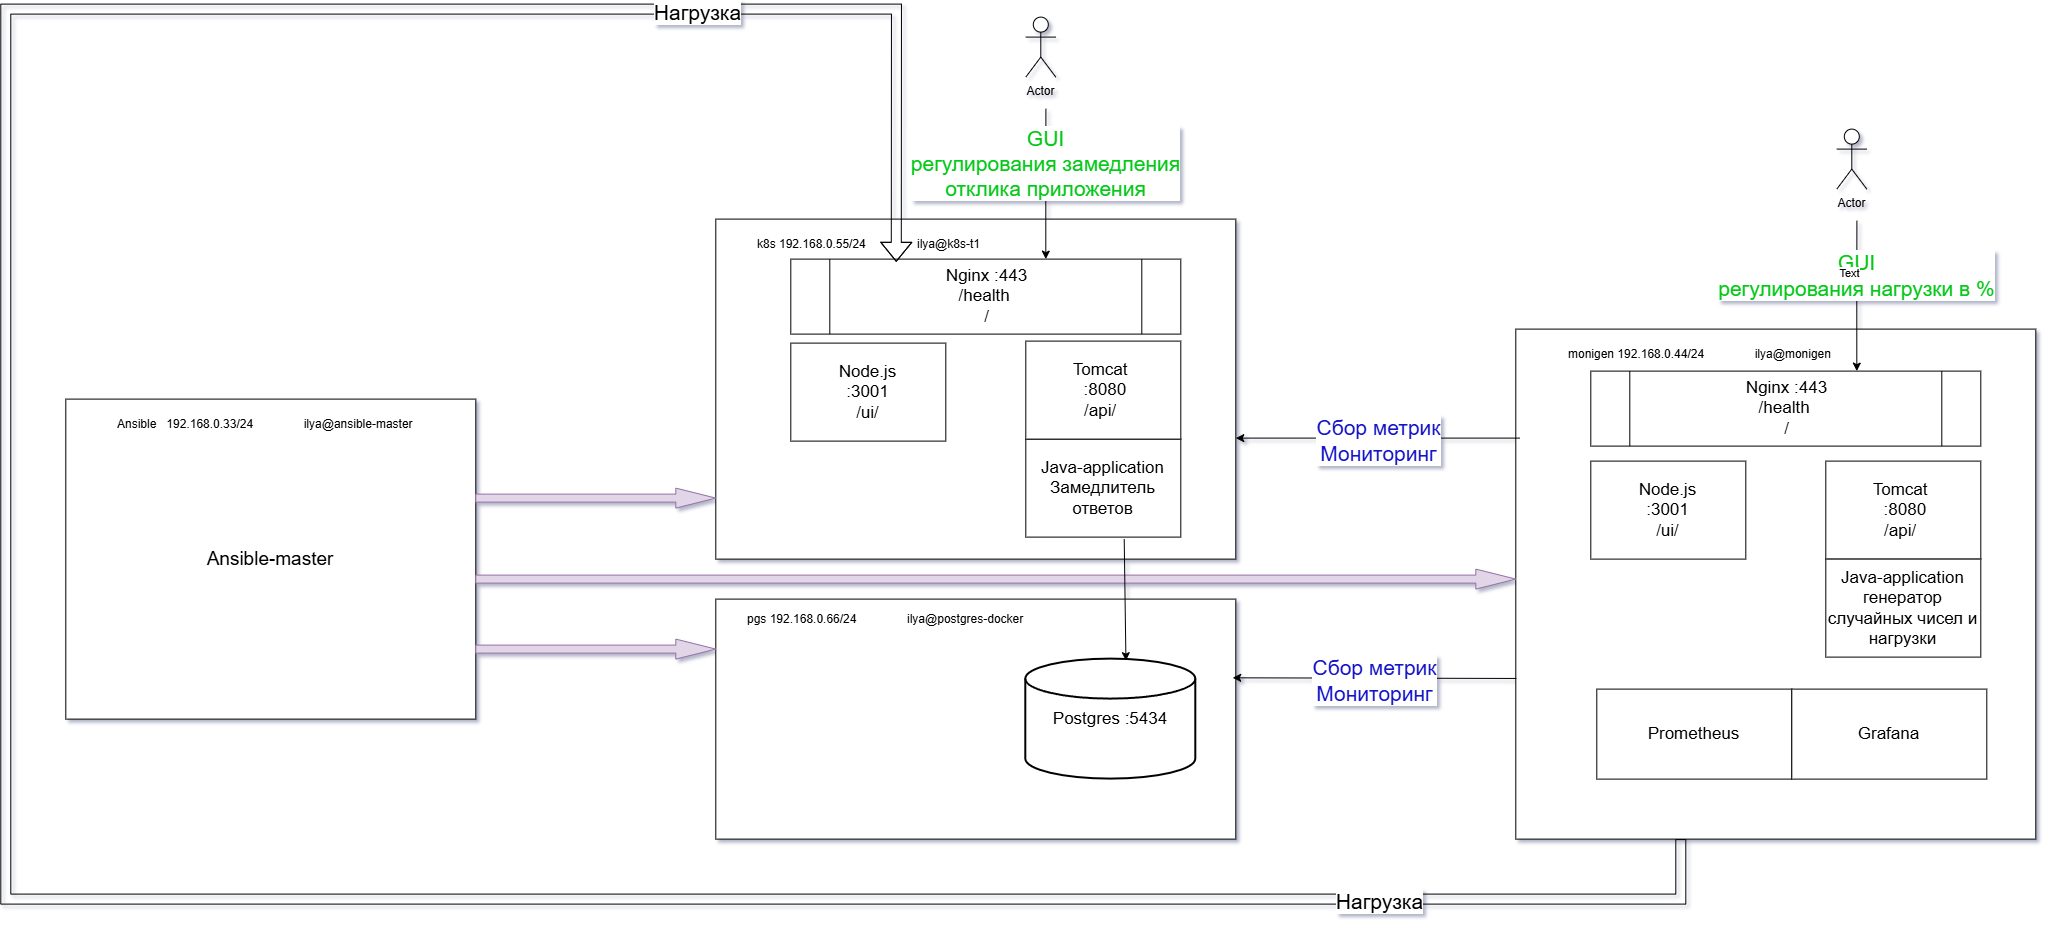

The diagram above was exported from draw.io. Its source (the exported page's mxGraphModel, read from the mxfile embedded in the PNG):
<mxGraphModel dx="3817" dy="2670" grid="1" gridSize="10" guides="1" tooltips="1" connect="1" arrows="1" fold="1" page="1" pageScale="1" pageWidth="850" pageHeight="1100" math="0" shadow="1">
  <root>
    <mxCell id="0" />
    <mxCell id="1" parent="0" />
    <mxCell id="PVUqSkL8hr0BprVq6HE5-4" parent="1" style="rounded=0;whiteSpace=wrap;html=1;" value="" vertex="1">
      <mxGeometry height="240" width="520" x="240" y="520" as="geometry" />
    </mxCell>
    <mxCell id="PVUqSkL8hr0BprVq6HE5-2" parent="1" style="rounded=0;whiteSpace=wrap;html=1;" value="" vertex="1">
      <mxGeometry height="340" width="520" x="240" y="140" as="geometry" />
    </mxCell>
    <mxCell id="PVUqSkL8hr0BprVq6HE5-3" parent="1" style="strokeWidth=2;html=1;shape=mxgraph.flowchart.database;whiteSpace=wrap;rounded=0;" value="&lt;font style=&quot;font-size: 17px;&quot;&gt;&lt;font style=&quot;&quot;&gt;Postgres&amp;nbsp;&lt;/font&gt;&lt;span style=&quot;background-color: transparent; color: light-dark(rgb(0, 0, 0), rgb(255, 255, 255));&quot;&gt;:5434&lt;/span&gt;&lt;/font&gt;" vertex="1">
      <mxGeometry height="120" width="170" x="550" y="580" as="geometry" />
    </mxCell>
    <mxCell id="PVUqSkL8hr0BprVq6HE5-7" parent="1" style="text;html=1;whiteSpace=wrap;strokeColor=none;fillColor=none;align=left;verticalAlign=middle;rounded=0;" value="pgs 192.168.0.66/24&lt;span style=&quot;white-space:pre&quot;&gt;&#09;&#09;&lt;/span&gt;ilya@postgres-docker" vertex="1">
      <mxGeometry height="40" width="390" x="270" y="520" as="geometry" />
    </mxCell>
    <mxCell id="PVUqSkL8hr0BprVq6HE5-8" parent="1" style="shape=process;whiteSpace=wrap;html=1;backgroundOutline=1;rounded=0;" value="&lt;font style=&quot;font-size: 17px;&quot;&gt;Nginx :443&lt;/font&gt;&lt;div&gt;&lt;font style=&quot;font-size: 17px;&quot;&gt;/health&amp;nbsp;&lt;/font&gt;&lt;/div&gt;&lt;div&gt;&lt;font style=&quot;font-size: 17px;&quot;&gt;/&lt;/font&gt;&lt;/div&gt;" vertex="1">
      <mxGeometry height="75" width="390" x="315" y="180" as="geometry" />
    </mxCell>
    <mxCell id="PVUqSkL8hr0BprVq6HE5-9" parent="1" style="text;html=1;whiteSpace=wrap;strokeColor=none;fillColor=none;align=left;verticalAlign=middle;rounded=0;" value="k8s 192.168.0.55/24&lt;span style=&quot;white-space:pre&quot;&gt;&#09;&#09;&lt;/span&gt;ilya@k8s-t1" vertex="1">
      <mxGeometry height="30" width="320" x="280" y="150" as="geometry" />
    </mxCell>
    <mxCell id="PVUqSkL8hr0BprVq6HE5-11" parent="1" style="rounded=0;whiteSpace=wrap;html=1;" value="&lt;font style=&quot;font-size: 19px;&quot;&gt;Ansible-master&lt;/font&gt;" vertex="1">
      <mxGeometry height="320" width="410" x="-410" y="320" as="geometry" />
    </mxCell>
    <mxCell id="PVUqSkL8hr0BprVq6HE5-12" parent="1" style="text;html=1;whiteSpace=wrap;strokeColor=none;fillColor=none;align=left;verticalAlign=middle;rounded=0;" value="Ansible&amp;nbsp; &amp;nbsp;192.168.0.33/24&lt;span style=&quot;white-space:pre&quot;&gt;&#09;&#09;&lt;/span&gt;ilya@ansible-master" vertex="1">
      <mxGeometry height="30" width="340" x="-360" y="330" as="geometry" />
    </mxCell>
    <mxCell id="PVUqSkL8hr0BprVq6HE5-13" parent="1" style="html=1;shadow=0;dashed=0;align=center;verticalAlign=middle;shape=mxgraph.arrows2.arrow;dy=0.6;dx=40;notch=0;fillColor=#e1d5e7;strokeColor=#9673a6;rounded=0;" value="" vertex="1">
      <mxGeometry height="20" width="240" y="560" as="geometry" />
    </mxCell>
    <mxCell id="PVUqSkL8hr0BprVq6HE5-14" parent="1" style="html=1;shadow=0;dashed=0;align=center;verticalAlign=middle;shape=mxgraph.arrows2.arrow;dy=0.6;dx=40;notch=0;fillColor=#e1d5e7;strokeColor=#9673a6;rounded=0;" value="" vertex="1">
      <mxGeometry height="20" width="240" y="409" as="geometry" />
    </mxCell>
    <mxCell id="PVUqSkL8hr0BprVq6HE5-16" parent="1" style="rounded=0;whiteSpace=wrap;html=1;" value="&lt;span style=&quot;font-size: 17px;&quot;&gt;Java-application&lt;/span&gt;&lt;div&gt;&lt;span style=&quot;font-size: 17px;&quot;&gt;Замедлитель ответов&lt;/span&gt;&lt;/div&gt;" vertex="1">
      <mxGeometry height="98" width="155" x="550" y="360" as="geometry" />
    </mxCell>
    <mxCell id="RLw-G6V4E9adoPE6Y0Ib-1" parent="1" style="rounded=0;whiteSpace=wrap;html=1;" value="" vertex="1">
      <mxGeometry height="510" width="520" x="1040" y="250" as="geometry" />
    </mxCell>
    <mxCell id="RLw-G6V4E9adoPE6Y0Ib-2" parent="1" style="shape=process;whiteSpace=wrap;html=1;backgroundOutline=1;rounded=0;" value="&lt;font style=&quot;font-size: 17px;&quot;&gt;Nginx :443&lt;/font&gt;&lt;div&gt;&lt;font style=&quot;font-size: 17px;&quot;&gt;/health&amp;nbsp;&lt;/font&gt;&lt;/div&gt;&lt;div&gt;&lt;font style=&quot;font-size: 17px;&quot;&gt;/&lt;/font&gt;&lt;/div&gt;" vertex="1">
      <mxGeometry height="75" width="390" x="1115" y="292" as="geometry" />
    </mxCell>
    <mxCell id="RLw-G6V4E9adoPE6Y0Ib-3" parent="1" style="text;html=1;whiteSpace=wrap;strokeColor=none;fillColor=none;align=left;verticalAlign=middle;rounded=0;" value="monigen 192.168.0.44/24&lt;span style=&quot;white-space:pre&quot;&gt;&#09;&#09;&lt;/span&gt;ilya@monigen" vertex="1">
      <mxGeometry height="30" width="320" x="1091" y="260" as="geometry" />
    </mxCell>
    <mxCell id="RLw-G6V4E9adoPE6Y0Ib-4" parent="1" style="rounded=0;whiteSpace=wrap;html=1;" value="&lt;font style=&quot;font-size: 17px;&quot;&gt;Node.js&lt;/font&gt;&lt;div&gt;&lt;font style=&quot;font-size: 17px;&quot;&gt;:3001&lt;/font&gt;&lt;/div&gt;&lt;div&gt;&lt;font style=&quot;font-size: 17px;&quot;&gt;/ui/&lt;/font&gt;&lt;/div&gt;" vertex="1">
      <mxGeometry height="98" width="155" x="315" y="264" as="geometry" />
    </mxCell>
    <mxCell id="RLw-G6V4E9adoPE6Y0Ib-5" parent="1" style="rounded=0;whiteSpace=wrap;html=1;" value="&lt;div&gt;&lt;font style=&quot;font-size: 17px;&quot;&gt;Tomcat&amp;nbsp;&lt;/font&gt;&lt;/div&gt;&lt;div&gt;&lt;span style=&quot;background-color: transparent; color: light-dark(rgb(0, 0, 0), rgb(255, 255, 255));&quot;&gt;&lt;font style=&quot;font-size: 17px;&quot;&gt;&amp;nbsp;:8080&lt;/font&gt;&lt;/span&gt;&lt;/div&gt;&lt;div&gt;&lt;span style=&quot;background-color: transparent; color: light-dark(rgb(0, 0, 0), rgb(255, 255, 255));&quot;&gt;&lt;font style=&quot;font-size: 17px;&quot;&gt;/api/&amp;nbsp;&lt;/font&gt;&lt;/span&gt;&lt;/div&gt;" vertex="1">
      <mxGeometry height="98" width="155" x="1350" y="382" as="geometry" />
    </mxCell>
    <mxCell id="RLw-G6V4E9adoPE6Y0Ib-6" parent="1" style="rounded=0;whiteSpace=wrap;html=1;" value="&lt;span style=&quot;font-size: 17px;&quot;&gt;Java-application&lt;/span&gt;&lt;div&gt;&lt;span style=&quot;font-size: 17px;&quot;&gt;генератор случайных чисел и нагрузки&lt;/span&gt;&lt;/div&gt;" vertex="1">
      <mxGeometry height="98" width="155" x="1350" y="480" as="geometry" />
    </mxCell>
    <mxCell id="RLw-G6V4E9adoPE6Y0Ib-7" parent="1" style="rounded=0;whiteSpace=wrap;html=1;" value="&lt;div&gt;&lt;font style=&quot;font-size: 17px;&quot;&gt;Tomcat&amp;nbsp;&lt;/font&gt;&lt;/div&gt;&lt;div&gt;&lt;span style=&quot;background-color: transparent; color: light-dark(rgb(0, 0, 0), rgb(255, 255, 255));&quot;&gt;&lt;font style=&quot;font-size: 17px;&quot;&gt;&amp;nbsp;:8080&lt;/font&gt;&lt;/span&gt;&lt;/div&gt;&lt;div&gt;&lt;span style=&quot;background-color: transparent; color: light-dark(rgb(0, 0, 0), rgb(255, 255, 255));&quot;&gt;&lt;font style=&quot;font-size: 17px;&quot;&gt;/api/&amp;nbsp;&lt;/font&gt;&lt;/span&gt;&lt;/div&gt;" vertex="1">
      <mxGeometry height="98" width="155" x="550" y="262" as="geometry" />
    </mxCell>
    <mxCell id="RLw-G6V4E9adoPE6Y0Ib-10" parent="1" style="html=1;shadow=0;dashed=0;align=center;verticalAlign=middle;shape=mxgraph.arrows2.arrow;dy=0.6;dx=40;notch=0;fillColor=#e1d5e7;strokeColor=#9673a6;rounded=0;" value="" vertex="1">
      <mxGeometry height="20" width="1040" y="490" as="geometry" />
    </mxCell>
    <mxCell id="RLw-G6V4E9adoPE6Y0Ib-11" parent="1" style="shape=umlActor;verticalLabelPosition=bottom;verticalAlign=top;html=1;outlineConnect=0;rounded=0;" value="Actor" vertex="1">
      <mxGeometry height="60" width="30" x="1361" y="50" as="geometry" />
    </mxCell>
    <mxCell id="RLw-G6V4E9adoPE6Y0Ib-12" edge="1" parent="1" style="endArrow=classic;html=1;rounded=0;entryX=0.684;entryY=1.011;entryDx=0;entryDy=0;entryPerimeter=0;edgeStyle=orthogonalEdgeStyle;elbow=vertical;curved=1;" value="">
      <mxGeometry height="50" relative="1" width="50" as="geometry">
        <mxPoint x="1381.1000365995674" y="141.67" as="sourcePoint" />
        <mxPoint x="1380.9999999999995" y="292.00000000000006" as="targetPoint" />
      </mxGeometry>
    </mxCell>
    <mxCell id="RLw-G6V4E9adoPE6Y0Ib-25" connectable="0" parent="RLw-G6V4E9adoPE6Y0Ib-12" style="edgeLabel;html=1;align=center;verticalAlign=middle;resizable=0;points=[];rounded=0;" value="&lt;font style=&quot;font-size: 21px; color: light-dark(rgb(5, 200, 25), rgb(237, 237, 237));&quot;&gt;GUI&lt;/font&gt;&lt;div&gt;&lt;font style=&quot;font-size: 21px; color: light-dark(rgb(5, 200, 25), rgb(237, 237, 237));&quot;&gt;регулирования нагрузки в %&lt;/font&gt;&lt;/div&gt;" vertex="1">
      <mxGeometry relative="1" x="-0.3101" y="-2" as="geometry">
        <mxPoint as="offset" />
      </mxGeometry>
    </mxCell>
    <mxCell id="BZMaNo31kXctUyy72ins-8" connectable="0" parent="RLw-G6V4E9adoPE6Y0Ib-12" style="edgeLabel;html=1;align=center;verticalAlign=middle;resizable=0;points=[];" value="Text" vertex="1">
      <mxGeometry relative="1" x="-0.3458" y="-9" as="geometry">
        <mxPoint y="1" as="offset" />
      </mxGeometry>
    </mxCell>
    <mxCell id="RLw-G6V4E9adoPE6Y0Ib-21" edge="1" parent="1" style="edgeStyle=orthogonalEdgeStyle;elbow=vertical;endArrow=classic;html=1;rounded=0;startArrow=none;startFill=0;shape=flexArrow;strokeWidth=1;entryX=0.439;entryY=1.091;entryDx=0;entryDy=0;entryPerimeter=0;" target="PVUqSkL8hr0BprVq6HE5-9" value="">
      <mxGeometry height="50" relative="1" width="50" as="geometry">
        <Array as="points">
          <mxPoint x="1205.14" y="820" />
          <mxPoint x="-470" y="820" />
          <mxPoint x="-470" y="-70" />
          <mxPoint x="420.57" y="-70" />
        </Array>
        <mxPoint x="1205" y="760" as="sourcePoint" />
        <mxPoint x="450" y="150" as="targetPoint" />
      </mxGeometry>
    </mxCell>
    <mxCell id="BZMaNo31kXctUyy72ins-7" connectable="0" parent="RLw-G6V4E9adoPE6Y0Ib-21" style="edgeLabel;html=1;align=center;verticalAlign=middle;resizable=0;points=[];" value="&lt;span style=&quot;font-size: 21px;&quot;&gt;Нагрузка&lt;/span&gt;" vertex="1">
      <mxGeometry relative="1" x="-0.8075" y="1" as="geometry">
        <mxPoint as="offset" />
      </mxGeometry>
    </mxCell>
    <mxCell id="BZMaNo31kXctUyy72ins-10" connectable="0" parent="RLw-G6V4E9adoPE6Y0Ib-21" style="edgeLabel;html=1;align=center;verticalAlign=middle;resizable=0;points=[];" value="&lt;font style=&quot;font-size: 21px;&quot;&gt;Нагрузка&lt;/font&gt;" vertex="1">
      <mxGeometry relative="1" x="0.7611" y="-2" as="geometry">
        <mxPoint x="-2" as="offset" />
      </mxGeometry>
    </mxCell>
    <mxCell id="RLw-G6V4E9adoPE6Y0Ib-26" parent="1" style="rounded=0;whiteSpace=wrap;html=1;" value="&lt;font style=&quot;font-size: 17px;&quot;&gt;Node.js&lt;/font&gt;&lt;div&gt;&lt;font style=&quot;font-size: 17px;&quot;&gt;:3001&lt;/font&gt;&lt;/div&gt;&lt;div&gt;&lt;font style=&quot;font-size: 17px;&quot;&gt;/ui/&lt;/font&gt;&lt;/div&gt;" vertex="1">
      <mxGeometry height="98" width="155" x="1115" y="382" as="geometry" />
    </mxCell>
    <mxCell id="RLw-G6V4E9adoPE6Y0Ib-27" parent="1" style="shape=umlActor;verticalLabelPosition=bottom;verticalAlign=top;html=1;outlineConnect=0;rounded=0;" value="Actor" vertex="1">
      <mxGeometry height="60" width="30" x="550" y="-62" as="geometry" />
    </mxCell>
    <mxCell id="RLw-G6V4E9adoPE6Y0Ib-28" edge="1" parent="1" style="endArrow=classic;html=1;rounded=0;entryX=0.684;entryY=1.011;entryDx=0;entryDy=0;entryPerimeter=0;edgeStyle=orthogonalEdgeStyle;elbow=vertical;curved=1;" value="">
      <mxGeometry height="50" relative="1" width="50" as="geometry">
        <mxPoint x="570.1000365995674" y="29.66999999999996" as="sourcePoint" />
        <mxPoint x="569.9999999999995" y="180.00000000000006" as="targetPoint" />
      </mxGeometry>
    </mxCell>
    <mxCell id="RLw-G6V4E9adoPE6Y0Ib-29" connectable="0" parent="RLw-G6V4E9adoPE6Y0Ib-28" style="edgeLabel;html=1;align=center;verticalAlign=middle;resizable=0;points=[];rounded=0;" value="&lt;font style=&quot;font-size: 21px; color: light-dark(rgb(5, 200, 25), rgb(237, 237, 237));&quot;&gt;GUI&lt;/font&gt;&lt;div&gt;&lt;font style=&quot;font-size: 21px; color: light-dark(rgb(5, 200, 25), rgb(237, 237, 237));&quot;&gt;регулирования замедления&lt;/font&gt;&lt;/div&gt;&lt;div&gt;&lt;font style=&quot;font-size: 21px; color: light-dark(rgb(5, 200, 25), rgb(237, 237, 237));&quot;&gt;отклика приложения&lt;/font&gt;&lt;/div&gt;" vertex="1">
      <mxGeometry relative="1" x="-0.3101" y="-2" as="geometry">
        <mxPoint as="offset" />
      </mxGeometry>
    </mxCell>
    <mxCell id="RLw-G6V4E9adoPE6Y0Ib-35" edge="1" parent="1" source="PVUqSkL8hr0BprVq6HE5-16" style="edgeStyle=none;orthogonalLoop=1;jettySize=auto;html=1;rounded=0;exitX=0.635;exitY=1.022;exitDx=0;exitDy=0;exitPerimeter=0;entryX=0.589;entryY=0.013;entryDx=0;entryDy=0;entryPerimeter=0;" target="PVUqSkL8hr0BprVq6HE5-3" value="">
      <mxGeometry relative="1" width="80" as="geometry">
        <Array as="points" />
        <mxPoint x="627" y="458" as="sourcePoint" />
        <mxPoint x="629.22" y="579.52" as="targetPoint" />
      </mxGeometry>
    </mxCell>
    <mxCell id="BZMaNo31kXctUyy72ins-1" parent="1" style="rounded=0;whiteSpace=wrap;html=1;" value="&lt;font style=&quot;font-size: 17px;&quot;&gt;Prometheus&lt;/font&gt;" vertex="1">
      <mxGeometry height="90" width="195" x="1121" y="610" as="geometry" />
    </mxCell>
    <mxCell id="BZMaNo31kXctUyy72ins-2" parent="1" style="rounded=0;whiteSpace=wrap;html=1;" value="&lt;font style=&quot;font-size: 17px;&quot;&gt;Grafana&lt;/font&gt;" vertex="1">
      <mxGeometry height="90" width="195" x="1316" y="610" as="geometry" />
    </mxCell>
    <mxCell id="BZMaNo31kXctUyy72ins-3" edge="1" parent="1" source="RLw-G6V4E9adoPE6Y0Ib-1" style="endArrow=classic;html=1;rounded=0;exitX=0.001;exitY=0.685;exitDx=0;exitDy=0;exitPerimeter=0;entryX=0.994;entryY=0.328;entryDx=0;entryDy=0;entryPerimeter=0;" target="PVUqSkL8hr0BprVq6HE5-4" value="">
      <mxGeometry height="50" relative="1" width="50" as="geometry">
        <mxPoint x="1100" y="590" as="sourcePoint" />
        <mxPoint x="770" y="600" as="targetPoint" />
      </mxGeometry>
    </mxCell>
    <mxCell id="BZMaNo31kXctUyy72ins-4" connectable="0" parent="BZMaNo31kXctUyy72ins-3" style="edgeLabel;html=1;align=center;verticalAlign=middle;resizable=0;points=[];" value="&lt;font style=&quot;font-size: 21px; color: light-dark(rgb(20, 20, 200), rgb(237, 237, 237));&quot;&gt;Сбор метрик&lt;/font&gt;&lt;div&gt;&lt;font style=&quot;font-size: 21px; color: light-dark(rgb(20, 20, 200), rgb(237, 237, 237));&quot;&gt;Мониторинг&lt;/font&gt;&lt;/div&gt;" vertex="1">
      <mxGeometry relative="1" x="0.0066" y="1" as="geometry">
        <mxPoint as="offset" />
      </mxGeometry>
    </mxCell>
    <mxCell id="BZMaNo31kXctUyy72ins-5" edge="1" parent="1" style="endArrow=classic;html=1;rounded=0;exitX=0.001;exitY=0.685;exitDx=0;exitDy=0;exitPerimeter=0;entryX=0.994;entryY=0.328;entryDx=0;entryDy=0;entryPerimeter=0;" value="">
      <mxGeometry height="50" relative="1" width="50" as="geometry">
        <mxPoint x="1044" y="359" as="sourcePoint" />
        <mxPoint x="760" y="359" as="targetPoint" />
      </mxGeometry>
    </mxCell>
    <mxCell id="BZMaNo31kXctUyy72ins-6" connectable="0" parent="BZMaNo31kXctUyy72ins-5" style="edgeLabel;html=1;align=center;verticalAlign=middle;resizable=0;points=[];" value="&lt;font style=&quot;font-size: 21px; color: light-dark(rgb(20, 20, 200), rgb(237, 237, 237));&quot;&gt;Сбор метрик&lt;/font&gt;&lt;div&gt;&lt;font style=&quot;font-size: 21px; color: light-dark(rgb(20, 20, 200), rgb(237, 237, 237));&quot;&gt;Мониторинг&lt;/font&gt;&lt;/div&gt;" vertex="1">
      <mxGeometry relative="1" x="0.0066" y="1" as="geometry">
        <mxPoint as="offset" />
      </mxGeometry>
    </mxCell>
  </root>
</mxGraphModel>